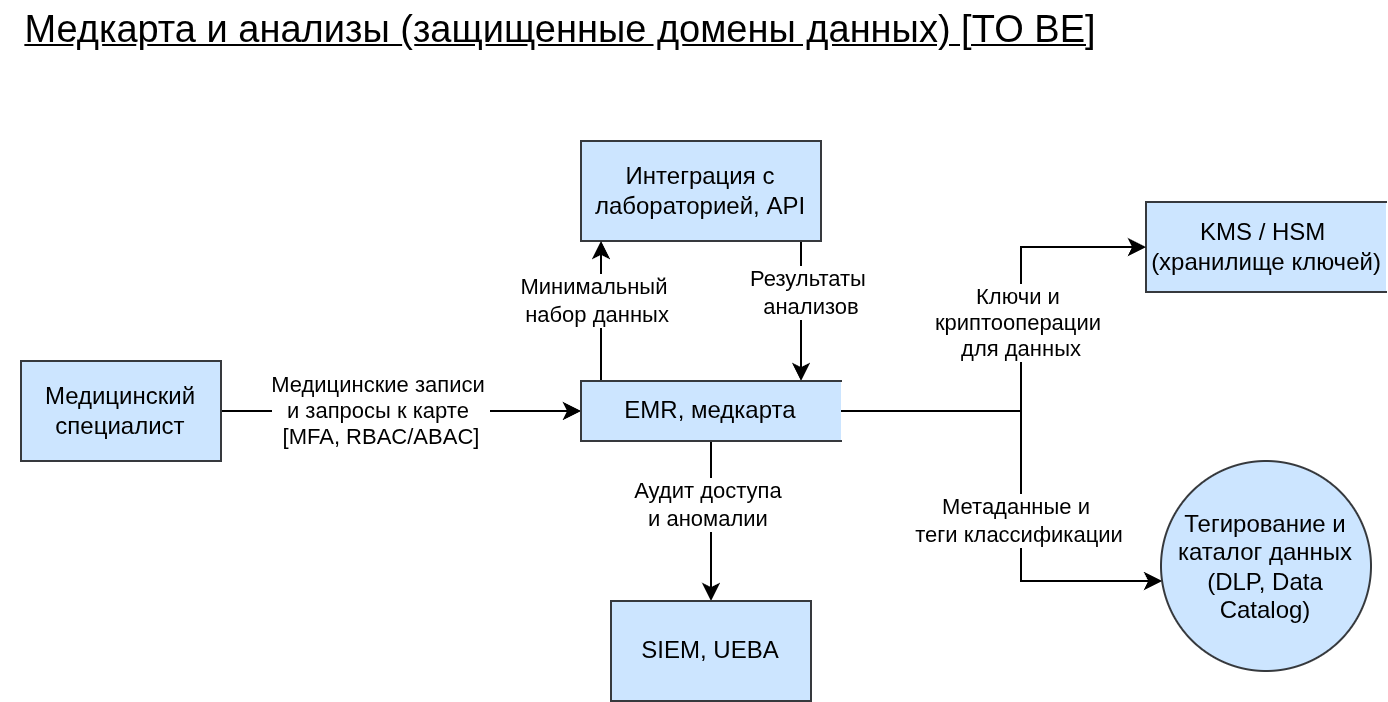

The diagram above was exported from draw.io. Its source (the exported page's mxGraphModel, read from the mxfile embedded in the PNG):
<mxGraphModel dx="1197" dy="726" grid="1" gridSize="10" guides="1" tooltips="1" connect="1" arrows="1" fold="1" page="1" pageScale="1" pageWidth="850" pageHeight="1100" math="0" shadow="0">
  <root>
    <mxCell id="0" />
    <mxCell id="1" parent="0" />
    <mxCell id="bsA194dEGw-9Jxq6gpS4-9" parent="1" style="text;html=1;whiteSpace=wrap;strokeColor=none;fillColor=none;align=center;verticalAlign=middle;rounded=0;fontSize=19;fontStyle=4" value="Медкарта и анализы (защищенные домены данных) [TO BE]" vertex="1">
      <mxGeometry height="30" width="560" x="70" y="100" as="geometry" />
    </mxCell>
    <mxCell id="NhMGQvlST3NAqZ09GA-6-5" parent="1" style="html=1;dashed=0;whiteSpace=wrap;shape=partialRectangle;right=0;fillColor=#cce5ff;strokeColor=#36393d;" value="KMS / HSM&amp;nbsp;&lt;div&gt;(хранилище ключей)&lt;/div&gt;" vertex="1">
      <mxGeometry height="45" width="120" x="642.5" y="200.5" as="geometry" />
    </mxCell>
    <mxCell id="NhMGQvlST3NAqZ09GA-6-30" edge="1" parent="1" source="NhMGQvlST3NAqZ09GA-6-8" style="edgeStyle=orthogonalEdgeStyle;rounded=0;orthogonalLoop=1;jettySize=auto;html=1;" target="NhMGQvlST3NAqZ09GA-6-21" value="">
      <mxGeometry relative="1" as="geometry">
        <Array as="points">
          <mxPoint x="470" y="250" />
          <mxPoint x="470" y="250" />
        </Array>
      </mxGeometry>
    </mxCell>
    <mxCell id="NhMGQvlST3NAqZ09GA-6-31" connectable="0" parent="NhMGQvlST3NAqZ09GA-6-30" style="edgeLabel;html=1;align=center;verticalAlign=middle;resizable=0;points=[];" value="Результаты&amp;nbsp;&lt;div&gt;анализов&lt;/div&gt;" vertex="1">
      <mxGeometry relative="1" x="0.1143" y="-2" as="geometry">
        <mxPoint x="7" y="-14" as="offset" />
      </mxGeometry>
    </mxCell>
    <mxCell id="NhMGQvlST3NAqZ09GA-6-8" parent="1" style="html=1;dashed=0;whiteSpace=wrap;fillColor=#cce5ff;strokeColor=#36393d;" value="Интеграция с лабораторией, API" vertex="1">
      <mxGeometry height="50" width="120" x="360" y="170" as="geometry" />
    </mxCell>
    <mxCell id="NhMGQvlST3NAqZ09GA-6-24" edge="1" parent="1" source="NhMGQvlST3NAqZ09GA-6-12" style="edgeStyle=orthogonalEdgeStyle;rounded=0;orthogonalLoop=1;jettySize=auto;html=1;" target="NhMGQvlST3NAqZ09GA-6-21" value="">
      <mxGeometry relative="1" as="geometry" />
    </mxCell>
    <mxCell id="NhMGQvlST3NAqZ09GA-6-25" connectable="0" parent="NhMGQvlST3NAqZ09GA-6-24" style="edgeLabel;html=1;align=center;verticalAlign=middle;resizable=0;points=[];" value="Медицинские записи&amp;nbsp;&lt;div&gt;и запросы к карте&amp;nbsp;&lt;/div&gt;&lt;div&gt;[MFA, RBAC/ABAC]&lt;/div&gt;" vertex="1">
      <mxGeometry relative="1" x="-0.3102" y="-2" as="geometry">
        <mxPoint x="18" y="-2" as="offset" />
      </mxGeometry>
    </mxCell>
    <mxCell id="NhMGQvlST3NAqZ09GA-6-12" parent="1" style="html=1;dashed=0;whiteSpace=wrap;fillColor=#cce5ff;strokeColor=#36393d;" value="Медицинский&lt;div&gt;специалист&lt;/div&gt;" vertex="1">
      <mxGeometry height="50" width="100" x="80" y="280" as="geometry" />
    </mxCell>
    <mxCell id="NhMGQvlST3NAqZ09GA-6-26" edge="1" parent="1" source="NhMGQvlST3NAqZ09GA-6-21" style="edgeStyle=orthogonalEdgeStyle;rounded=0;orthogonalLoop=1;jettySize=auto;html=1;" target="NhMGQvlST3NAqZ09GA-6-5" value="">
      <mxGeometry relative="1" as="geometry">
        <Array as="points">
          <mxPoint x="580" y="305" />
          <mxPoint x="580" y="223" />
        </Array>
      </mxGeometry>
    </mxCell>
    <mxCell id="NhMGQvlST3NAqZ09GA-6-27" connectable="0" parent="NhMGQvlST3NAqZ09GA-6-26" style="edgeLabel;html=1;align=center;verticalAlign=middle;resizable=0;points=[];" value="Ключи и&amp;nbsp;&lt;div&gt;криптооперации&amp;nbsp;&lt;/div&gt;&lt;div&gt;для данных&lt;/div&gt;" vertex="1">
      <mxGeometry relative="1" x="-0.0494" as="geometry">
        <mxPoint y="-23" as="offset" />
      </mxGeometry>
    </mxCell>
    <mxCell id="NhMGQvlST3NAqZ09GA-6-28" edge="1" parent="1" source="NhMGQvlST3NAqZ09GA-6-21" style="edgeStyle=orthogonalEdgeStyle;rounded=0;orthogonalLoop=1;jettySize=auto;html=1;" target="NhMGQvlST3NAqZ09GA-6-8" value="">
      <mxGeometry relative="1" as="geometry">
        <Array as="points">
          <mxPoint x="370" y="250" />
          <mxPoint x="370" y="250" />
        </Array>
      </mxGeometry>
    </mxCell>
    <mxCell id="NhMGQvlST3NAqZ09GA-6-29" connectable="0" parent="NhMGQvlST3NAqZ09GA-6-28" style="edgeLabel;html=1;align=center;verticalAlign=middle;resizable=0;points=[];" value="Минимальный&amp;nbsp;&lt;div&gt;набор данных&lt;/div&gt;" vertex="1">
      <mxGeometry relative="1" x="-0.2381" y="1" as="geometry">
        <mxPoint x="-1" y="-13" as="offset" />
      </mxGeometry>
    </mxCell>
    <mxCell id="NhMGQvlST3NAqZ09GA-6-32" edge="1" parent="1" source="NhMGQvlST3NAqZ09GA-6-21" style="edgeStyle=orthogonalEdgeStyle;rounded=0;orthogonalLoop=1;jettySize=auto;html=1;" target="NhMGQvlST3NAqZ09GA-6-22" value="">
      <mxGeometry relative="1" as="geometry">
        <Array as="points">
          <mxPoint x="580" y="305" />
          <mxPoint x="580" y="390" />
        </Array>
      </mxGeometry>
    </mxCell>
    <mxCell id="NhMGQvlST3NAqZ09GA-6-33" connectable="0" parent="NhMGQvlST3NAqZ09GA-6-32" style="edgeLabel;html=1;align=center;verticalAlign=middle;resizable=0;points=[];" value="Метаданные и&amp;nbsp;&lt;div&gt;теги классификации&lt;/div&gt;" vertex="1">
      <mxGeometry relative="1" x="0.1469" y="-1" as="geometry">
        <mxPoint y="4" as="offset" />
      </mxGeometry>
    </mxCell>
    <mxCell id="NhMGQvlST3NAqZ09GA-6-34" edge="1" parent="1" source="NhMGQvlST3NAqZ09GA-6-21" style="edgeStyle=orthogonalEdgeStyle;rounded=0;orthogonalLoop=1;jettySize=auto;html=1;" target="NhMGQvlST3NAqZ09GA-6-23" value="">
      <mxGeometry relative="1" as="geometry" />
    </mxCell>
    <mxCell id="NhMGQvlST3NAqZ09GA-6-35" connectable="0" parent="NhMGQvlST3NAqZ09GA-6-34" style="edgeLabel;html=1;align=center;verticalAlign=middle;resizable=0;points=[];" value="Аудит доступа&amp;nbsp;&lt;div&gt;и аномалии&amp;nbsp;&lt;/div&gt;" vertex="1">
      <mxGeometry relative="1" x="-0.2" y="1" as="geometry">
        <mxPoint x="-1" as="offset" />
      </mxGeometry>
    </mxCell>
    <mxCell id="NhMGQvlST3NAqZ09GA-6-21" parent="1" style="html=1;dashed=0;whiteSpace=wrap;shape=partialRectangle;right=0;fillColor=#cce5ff;strokeColor=#36393d;" value="EMR, медкарта" vertex="1">
      <mxGeometry height="30" width="130" x="360" y="290" as="geometry" />
    </mxCell>
    <mxCell id="NhMGQvlST3NAqZ09GA-6-22" parent="1" style="shape=ellipse;html=1;dashed=0;whiteSpace=wrap;aspect=fixed;perimeter=ellipsePerimeter;fillColor=#cce5ff;strokeColor=#36393d;" value="Тегирование и каталог данных (DLP, Data Catalog)" vertex="1">
      <mxGeometry height="105" width="105" x="650" y="330" as="geometry" />
    </mxCell>
    <mxCell id="NhMGQvlST3NAqZ09GA-6-23" parent="1" style="html=1;dashed=0;whiteSpace=wrap;fillColor=#cce5ff;strokeColor=#36393d;" value="SIEM, UEBA" vertex="1">
      <mxGeometry height="50" width="100" x="375" y="400" as="geometry" />
    </mxCell>
  </root>
</mxGraphModel>